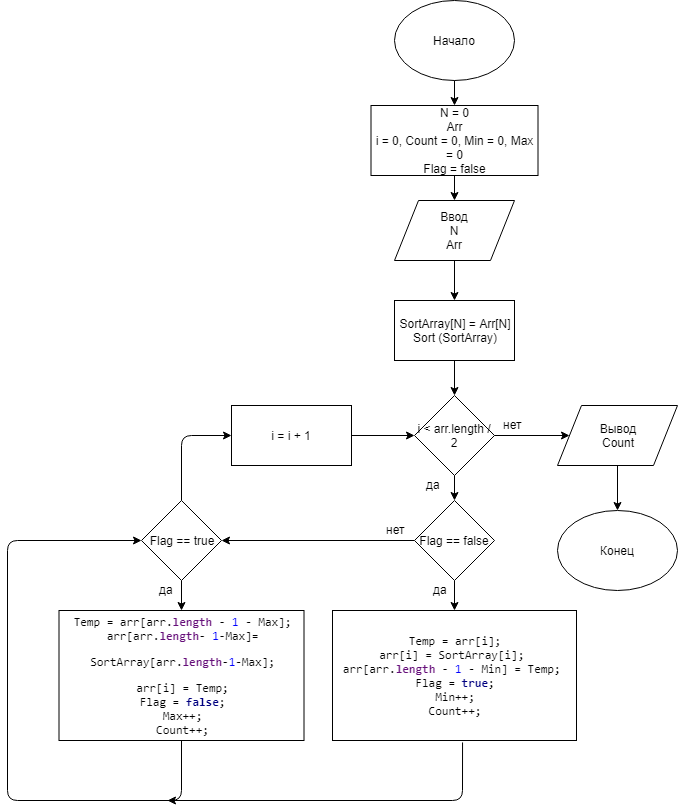

The diagram above was exported from draw.io. Its source (the exported page's mxGraphModel, read from the mxfile embedded in the PNG):
<mxGraphModel dx="854" dy="468" grid="1" gridSize="10" guides="1" tooltips="1" connect="1" arrows="1" fold="1" page="1" pageScale="1" pageWidth="827" pageHeight="1169" math="0" shadow="0">
  <root>
    <mxCell id="0" />
    <mxCell id="1" parent="0" />
    <mxCell id="7W7llggTGAHBFJbMrRdE-1" value="Начало" style="ellipse;whiteSpace=wrap;html=1;" vertex="1" parent="1">
      <mxGeometry x="507" width="120" height="80" as="geometry" />
    </mxCell>
    <mxCell id="7W7llggTGAHBFJbMrRdE-2" value="" style="endArrow=classic;html=1;exitX=0.5;exitY=1;exitDx=0;exitDy=0;entryX=0.5;entryY=0;entryDx=0;entryDy=0;" edge="1" parent="1" source="7W7llggTGAHBFJbMrRdE-1" target="7W7llggTGAHBFJbMrRdE-5">
      <mxGeometry width="50" height="50" relative="1" as="geometry">
        <mxPoint x="567" y="80" as="sourcePoint" />
        <mxPoint x="567" y="120" as="targetPoint" />
      </mxGeometry>
    </mxCell>
    <mxCell id="7W7llggTGAHBFJbMrRdE-3" value="" style="endArrow=classic;html=1;exitX=0.5;exitY=1;exitDx=0;exitDy=0;entryX=0.5;entryY=0;entryDx=0;entryDy=0;" edge="1" parent="1" source="7W7llggTGAHBFJbMrRdE-8" target="7W7llggTGAHBFJbMrRdE-9">
      <mxGeometry width="50" height="50" relative="1" as="geometry">
        <mxPoint x="404" y="140" as="sourcePoint" />
        <mxPoint x="454" y="410" as="targetPoint" />
      </mxGeometry>
    </mxCell>
    <mxCell id="7W7llggTGAHBFJbMrRdE-4" value="" style="endArrow=classic;html=1;exitX=0.5;exitY=1;exitDx=0;exitDy=0;entryX=0.5;entryY=0;entryDx=0;entryDy=0;" edge="1" parent="1" source="7W7llggTGAHBFJbMrRdE-7" target="7W7llggTGAHBFJbMrRdE-8">
      <mxGeometry width="50" height="50" relative="1" as="geometry">
        <mxPoint x="404" y="200" as="sourcePoint" />
        <mxPoint x="454" y="150" as="targetPoint" />
      </mxGeometry>
    </mxCell>
    <mxCell id="7W7llggTGAHBFJbMrRdE-5" value="N = 0&lt;br&gt;Arr&lt;br&gt;i = 0, Count = 0, Min = 0, Max = 0&lt;br&gt;Flag = false" style="rounded=0;whiteSpace=wrap;html=1;" vertex="1" parent="1">
      <mxGeometry x="483.5" y="105" width="167" height="70" as="geometry" />
    </mxCell>
    <mxCell id="7W7llggTGAHBFJbMrRdE-6" value="" style="endArrow=classic;html=1;exitX=0.5;exitY=1;exitDx=0;exitDy=0;entryX=0.5;entryY=0;entryDx=0;entryDy=0;" edge="1" parent="1" source="7W7llggTGAHBFJbMrRdE-5" target="7W7llggTGAHBFJbMrRdE-7">
      <mxGeometry width="50" height="50" relative="1" as="geometry">
        <mxPoint x="374" y="260" as="sourcePoint" />
        <mxPoint x="424" y="210" as="targetPoint" />
      </mxGeometry>
    </mxCell>
    <mxCell id="7W7llggTGAHBFJbMrRdE-7" value="Ввод&lt;br&gt;N&lt;br&gt;Arr" style="shape=parallelogram;perimeter=parallelogramPerimeter;whiteSpace=wrap;html=1;" vertex="1" parent="1">
      <mxGeometry x="507" y="200" width="120" height="60" as="geometry" />
    </mxCell>
    <mxCell id="7W7llggTGAHBFJbMrRdE-8" value="SortArray[N] = Arr[N]&lt;br&gt;Sort (SortArray)" style="rounded=0;whiteSpace=wrap;html=1;" vertex="1" parent="1">
      <mxGeometry x="507" y="300" width="120" height="60" as="geometry" />
    </mxCell>
    <mxCell id="7W7llggTGAHBFJbMrRdE-9" value="i &amp;lt; arr.length / 2" style="rhombus;whiteSpace=wrap;html=1;" vertex="1" parent="1">
      <mxGeometry x="527" y="395" width="80" height="80" as="geometry" />
    </mxCell>
    <mxCell id="7W7llggTGAHBFJbMrRdE-10" value="" style="endArrow=classic;html=1;exitX=0;exitY=0.5;exitDx=0;exitDy=0;entryX=1;entryY=0.5;entryDx=0;entryDy=0;" edge="1" parent="1" source="7W7llggTGAHBFJbMrRdE-13" target="7W7llggTGAHBFJbMrRdE-20">
      <mxGeometry width="50" height="50" relative="1" as="geometry">
        <mxPoint x="284" y="490" as="sourcePoint" />
        <mxPoint x="474" y="540" as="targetPoint" />
      </mxGeometry>
    </mxCell>
    <mxCell id="7W7llggTGAHBFJbMrRdE-11" value="" style="endArrow=classic;html=1;exitX=1;exitY=0.5;exitDx=0;exitDy=0;entryX=0;entryY=0.5;entryDx=0;entryDy=0;" edge="1" parent="1" source="7W7llggTGAHBFJbMrRdE-9" target="7W7llggTGAHBFJbMrRdE-31">
      <mxGeometry width="50" height="50" relative="1" as="geometry">
        <mxPoint x="344" y="485" as="sourcePoint" />
        <mxPoint x="690" y="460" as="targetPoint" />
      </mxGeometry>
    </mxCell>
    <mxCell id="7W7llggTGAHBFJbMrRdE-12" value="" style="endArrow=classic;html=1;exitX=0.5;exitY=1;exitDx=0;exitDy=0;entryX=0.5;entryY=0;entryDx=0;entryDy=0;" edge="1" parent="1" source="7W7llggTGAHBFJbMrRdE-9" target="7W7llggTGAHBFJbMrRdE-13">
      <mxGeometry width="50" height="50" relative="1" as="geometry">
        <mxPoint x="354" y="530" as="sourcePoint" />
        <mxPoint x="567" y="520" as="targetPoint" />
      </mxGeometry>
    </mxCell>
    <mxCell id="7W7llggTGAHBFJbMrRdE-13" value="Flag == false" style="rhombus;whiteSpace=wrap;html=1;" vertex="1" parent="1">
      <mxGeometry x="527" y="500" width="80" height="80" as="geometry" />
    </mxCell>
    <mxCell id="7W7llggTGAHBFJbMrRdE-14" value="да" style="text;html=1;resizable=0;points=[];autosize=1;align=left;verticalAlign=top;spacingTop=-4;" vertex="1" parent="1">
      <mxGeometry x="537" y="475" width="30" height="20" as="geometry" />
    </mxCell>
    <mxCell id="7W7llggTGAHBFJbMrRdE-15" value="нет" style="text;html=1;resizable=0;points=[];autosize=1;align=left;verticalAlign=top;spacingTop=-4;" vertex="1" parent="1">
      <mxGeometry x="614" y="415" width="30" height="20" as="geometry" />
    </mxCell>
    <mxCell id="7W7llggTGAHBFJbMrRdE-16" value="" style="endArrow=classic;html=1;exitX=0.5;exitY=1;exitDx=0;exitDy=0;entryX=0.5;entryY=0;entryDx=0;entryDy=0;" edge="1" parent="1" source="7W7llggTGAHBFJbMrRdE-13" target="7W7llggTGAHBFJbMrRdE-24">
      <mxGeometry width="50" height="50" relative="1" as="geometry">
        <mxPoint x="524" y="660" as="sourcePoint" />
        <mxPoint x="567" y="620" as="targetPoint" />
      </mxGeometry>
    </mxCell>
    <mxCell id="7W7llggTGAHBFJbMrRdE-17" value="нет" style="text;html=1;resizable=0;points=[];autosize=1;align=left;verticalAlign=top;spacingTop=-4;" vertex="1" parent="1">
      <mxGeometry x="497" y="520" width="30" height="20" as="geometry" />
    </mxCell>
    <mxCell id="7W7llggTGAHBFJbMrRdE-18" value="да" style="text;html=1;resizable=0;points=[];autosize=1;align=left;verticalAlign=top;spacingTop=-4;" vertex="1" parent="1">
      <mxGeometry x="544" y="580" width="30" height="20" as="geometry" />
    </mxCell>
    <mxCell id="7W7llggTGAHBFJbMrRdE-19" value="i = i + 1" style="rounded=0;whiteSpace=wrap;html=1;" vertex="1" parent="1">
      <mxGeometry x="344" y="405" width="120" height="60" as="geometry" />
    </mxCell>
    <mxCell id="7W7llggTGAHBFJbMrRdE-20" value="Flag == true" style="rhombus;whiteSpace=wrap;html=1;" vertex="1" parent="1">
      <mxGeometry x="254" y="500" width="80" height="80" as="geometry" />
    </mxCell>
    <mxCell id="7W7llggTGAHBFJbMrRdE-21" value="" style="endArrow=classic;html=1;exitX=0.5;exitY=1;exitDx=0;exitDy=0;entryX=0.5;entryY=0;entryDx=0;entryDy=0;" edge="1" parent="1" source="7W7llggTGAHBFJbMrRdE-20" target="7W7llggTGAHBFJbMrRdE-23">
      <mxGeometry width="50" height="50" relative="1" as="geometry">
        <mxPoint x="444" y="610" as="sourcePoint" />
        <mxPoint x="404" y="620" as="targetPoint" />
      </mxGeometry>
    </mxCell>
    <mxCell id="7W7llggTGAHBFJbMrRdE-22" value="да" style="text;html=1;resizable=0;points=[];autosize=1;align=left;verticalAlign=top;spacingTop=-4;" vertex="1" parent="1">
      <mxGeometry x="270" y="580" width="30" height="20" as="geometry" />
    </mxCell>
    <mxCell id="7W7llggTGAHBFJbMrRdE-23" value="&lt;pre style=&quot;background-color: rgb(255 , 255 , 255) ; font-family: &amp;#34;consolas&amp;#34;&quot;&gt;Temp = arr[arr.&lt;span style=&quot;color: #660e7a ; font-weight: bold&quot;&gt;length &lt;/span&gt;- &lt;span style=&quot;color: #0000ff&quot;&gt;1 &lt;/span&gt;- Max];&lt;br&gt;arr[arr.&lt;span style=&quot;color: #660e7a ; font-weight: bold&quot;&gt;length&lt;/span&gt;- &lt;span style=&quot;color: #0000ff&quot;&gt;1&lt;/span&gt;-Max]=&lt;/pre&gt;&lt;pre style=&quot;background-color: rgb(255 , 255 , 255) ; font-family: &amp;#34;consolas&amp;#34;&quot;&gt;SortArray[arr.&lt;span style=&quot;white-space: normal ; color: rgb(102 , 14 , 122) ; font-weight: bold&quot;&gt;length&lt;/span&gt;&lt;span style=&quot;white-space: normal&quot;&gt;-&lt;/span&gt;&lt;span style=&quot;white-space: normal ; color: rgb(0 , 0 , 255)&quot;&gt;1&lt;/span&gt;&lt;span style=&quot;white-space: normal&quot;&gt;-Max];&lt;/span&gt;&lt;/pre&gt;&lt;pre style=&quot;background-color: rgb(255 , 255 , 255) ; font-family: &amp;#34;consolas&amp;#34;&quot;&gt;arr[i] = Temp;&lt;br&gt;Flag = &lt;span style=&quot;color: #000080 ; font-weight: bold&quot;&gt;false&lt;/span&gt;;&lt;br&gt;Max++;&lt;br&gt;Count++;&lt;/pre&gt;" style="rounded=0;whiteSpace=wrap;html=1;" vertex="1" parent="1">
      <mxGeometry x="171.5" y="610" width="245" height="130" as="geometry" />
    </mxCell>
    <mxCell id="7W7llggTGAHBFJbMrRdE-24" value="&lt;pre style=&quot;background-color: rgb(255 , 255 , 255) ; font-family: &amp;#34;consolas&amp;#34;&quot;&gt;Temp = arr[i];&lt;br&gt;arr[i] = SortArray[i]; &lt;br&gt;arr[arr.&lt;span style=&quot;color: #660e7a ; font-weight: bold&quot;&gt;length &lt;/span&gt;- &lt;span style=&quot;color: #0000ff&quot;&gt;1 &lt;/span&gt;- Min] = Temp; &lt;br&gt;Flag = &lt;span style=&quot;color: #000080 ; font-weight: bold&quot;&gt;true&lt;/span&gt;;&lt;br&gt;Min++;&lt;br&gt;Count++;&lt;/pre&gt;" style="rounded=0;whiteSpace=wrap;html=1;" vertex="1" parent="1">
      <mxGeometry x="445" y="610" width="244" height="130" as="geometry" />
    </mxCell>
    <mxCell id="7W7llggTGAHBFJbMrRdE-25" value="" style="endArrow=classic;html=1;exitX=0.5;exitY=0;exitDx=0;exitDy=0;entryX=0;entryY=0.5;entryDx=0;entryDy=0;" edge="1" parent="1" source="7W7llggTGAHBFJbMrRdE-20" target="7W7llggTGAHBFJbMrRdE-19">
      <mxGeometry width="50" height="50" relative="1" as="geometry">
        <mxPoint x="200" y="500" as="sourcePoint" />
        <mxPoint x="280" y="440" as="targetPoint" />
        <Array as="points">
          <mxPoint x="294" y="435" />
        </Array>
      </mxGeometry>
    </mxCell>
    <mxCell id="7W7llggTGAHBFJbMrRdE-27" value="" style="endArrow=classic;html=1;exitX=1;exitY=0.5;exitDx=0;exitDy=0;entryX=0;entryY=0.5;entryDx=0;entryDy=0;" edge="1" parent="1" source="7W7llggTGAHBFJbMrRdE-19" target="7W7llggTGAHBFJbMrRdE-9">
      <mxGeometry width="50" height="50" relative="1" as="geometry">
        <mxPoint x="150" y="450" as="sourcePoint" />
        <mxPoint x="200" y="400" as="targetPoint" />
      </mxGeometry>
    </mxCell>
    <mxCell id="7W7llggTGAHBFJbMrRdE-28" value="" style="endArrow=classic;html=1;exitX=0.5;exitY=1;exitDx=0;exitDy=0;entryX=0;entryY=0.5;entryDx=0;entryDy=0;" edge="1" parent="1" source="7W7llggTGAHBFJbMrRdE-23" target="7W7llggTGAHBFJbMrRdE-20">
      <mxGeometry width="50" height="50" relative="1" as="geometry">
        <mxPoint x="140" y="560" as="sourcePoint" />
        <mxPoint x="190" y="510" as="targetPoint" />
        <Array as="points">
          <mxPoint x="294" y="800" />
          <mxPoint x="120" y="800" />
          <mxPoint x="120" y="540" />
        </Array>
      </mxGeometry>
    </mxCell>
    <mxCell id="7W7llggTGAHBFJbMrRdE-29" value="" style="endArrow=classic;html=1;exitX=0.533;exitY=1.015;exitDx=0;exitDy=0;exitPerimeter=0;" edge="1" parent="1" source="7W7llggTGAHBFJbMrRdE-24">
      <mxGeometry width="50" height="50" relative="1" as="geometry">
        <mxPoint x="540" y="860" as="sourcePoint" />
        <mxPoint x="280" y="800" as="targetPoint" />
        <Array as="points">
          <mxPoint x="575" y="800" />
        </Array>
      </mxGeometry>
    </mxCell>
    <mxCell id="7W7llggTGAHBFJbMrRdE-30" value="Конец" style="ellipse;whiteSpace=wrap;html=1;" vertex="1" parent="1">
      <mxGeometry x="670" y="510" width="120" height="80" as="geometry" />
    </mxCell>
    <mxCell id="7W7llggTGAHBFJbMrRdE-31" value="Вывод&lt;br&gt;Count" style="shape=parallelogram;perimeter=parallelogramPerimeter;whiteSpace=wrap;html=1;" vertex="1" parent="1">
      <mxGeometry x="670" y="405" width="120" height="60" as="geometry" />
    </mxCell>
    <mxCell id="7W7llggTGAHBFJbMrRdE-32" value="" style="endArrow=classic;html=1;exitX=0.5;exitY=1;exitDx=0;exitDy=0;entryX=0.5;entryY=0;entryDx=0;entryDy=0;" edge="1" parent="1" source="7W7llggTGAHBFJbMrRdE-31" target="7W7llggTGAHBFJbMrRdE-30">
      <mxGeometry width="50" height="50" relative="1" as="geometry">
        <mxPoint x="600" y="530" as="sourcePoint" />
        <mxPoint x="650" y="480" as="targetPoint" />
      </mxGeometry>
    </mxCell>
  </root>
</mxGraphModel>